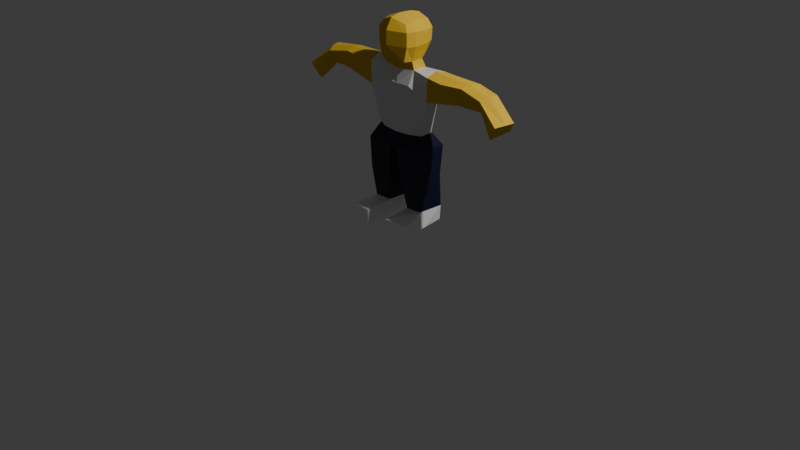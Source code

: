 # Source: xxxvillager.blend  (saved by Blender 5.0.119; exported with 4.5.12 LTS)
import bpy
from mathutils import Matrix  # noqa: F401  (used for matrix-valued properties, if any)

bpy.ops.wm.read_factory_settings(use_empty=True)
scene = bpy.context.scene
scene.name = 'Scene'

# ---- collections
col_collection = bpy.data.collections.new('Collection'); scene.collection.children.link(col_collection)
col_collection_2 = bpy.data.collections.new('Collection 2'); scene.collection.children.link(col_collection_2)

# ---- materials (node trees are filled in below, after node groups)
mat_material_001 = bpy.data.materials.new('Material.001')
mat_material_001.alpha_threshold = 0.0
mat_material_001.use_backface_culling_lightprobe_volume = False
mat_material_001.use_transparent_shadow = False
mat_material_001.diffuse_color = (0.8016, 0.5141, 0.04294, 1.0)
mat_material_001.roughness = 0.5
mat_material_001.line_color = (0.0, 0.0, 0.0, 1.0)
mat_teamcolor = bpy.data.materials.new('TeamColor')
mat_teamcolor.use_backface_culling_lightprobe_volume = False
mat_pants = bpy.data.materials.new('Pants')
mat_pants.use_backface_culling_lightprobe_volume = False
mat_kicks = bpy.data.materials.new('kicks')
mat_kicks.use_backface_culling_lightprobe_volume = False

# ---- material node trees
mat_material_001.use_nodes = True; mat_material_001.node_tree.nodes.clear()
_N = mat_material_001.node_tree.nodes; _L = mat_material_001.node_tree.links
n0 = _N.new('NodeFrame'); n0.name = 'Frame'; n0.location = (0, 0)
n0.label = 'Versioning: Use Nodes was removed'
n0.width = 150
n1 = _N.new('ShaderNodeOutputMaterial'); n1.name = 'Material Output'; n1.location = (480, 0)
n1.target = 'EEVEE'
n2 = _N.new('ShaderNodeBsdfPrincipled'); n2.name = 'Principled BSDF'; n2.location = (0, 0)
n2.inputs[0].default_value = (0.8016, 0.5141, 0.04294, 1.0)
n3 = _N.new('ShaderNodeOutputMaterial'); n3.name = 'Material Output.001'; n3.location = (450, 0)
n3.target = 'CYCLES'
n4 = _N.new('ShaderNodeBsdfDiffuse'); n4.name = 'Diffuse BSDF'; n4.location = (0, 0)
n4.inputs[0].default_value = (0.8016, 0.5141, 0.04294, 1.0)
n1.parent = n0
n2.parent = n0
n3.parent = n0
n4.parent = n0
_L.new(n2.outputs[0], n1.inputs[0])
_L.new(n4.outputs[0], n3.inputs[0])
n1.is_active_output = True
mat_teamcolor.use_nodes = True; mat_teamcolor.node_tree.nodes.clear()
_N = mat_teamcolor.node_tree.nodes; _L = mat_teamcolor.node_tree.links
n0 = _N.new('ShaderNodeBsdfPrincipled'); n0.name = 'Principled BSDF'; n0.location = (10, 300)
n1 = _N.new('ShaderNodeOutputMaterial'); n1.name = 'Material Output'; n1.location = (300, 300)
_L.new(n0.outputs[0], n1.inputs[0])
n1.is_active_output = True
mat_pants.use_nodes = True; mat_pants.node_tree.nodes.clear()
_N = mat_pants.node_tree.nodes; _L = mat_pants.node_tree.links
n0 = _N.new('ShaderNodeBsdfPrincipled'); n0.name = 'Principled BSDF'; n0.location = (10, 300)
n0.inputs[0].default_value = (0.005104, 0.006163, 0.03253, 1.0)
n1 = _N.new('ShaderNodeOutputMaterial'); n1.name = 'Material Output'; n1.location = (300, 300)
_L.new(n0.outputs[0], n1.inputs[0])
n1.is_active_output = True
mat_kicks.use_nodes = True; mat_kicks.node_tree.nodes.clear()
_N = mat_kicks.node_tree.nodes; _L = mat_kicks.node_tree.links
n0 = _N.new('ShaderNodeBsdfPrincipled'); n0.name = 'Principled BSDF'; n0.location = (10, 300)
n0.inputs[0].default_value = (1.0, 1.0, 1.0, 1.0)
n1 = _N.new('ShaderNodeOutputMaterial'); n1.name = 'Material Output'; n1.location = (300, 300)
_L.new(n0.outputs[0], n1.inputs[0])
n1.is_active_output = True

# ---- world
world_world = bpy.data.worlds.new('World'); scene.world = world_world
world_world.use_nodes = True; world_world.node_tree.nodes.clear()
_N = world_world.node_tree.nodes; _L = world_world.node_tree.links
n0 = _N.new('ShaderNodeOutputWorld'); n0.name = 'World Output'; n0.location = (300, 300)
n1 = _N.new('ShaderNodeBackground'); n1.name = 'Background'; n1.location = (10, 300)
n1.inputs[0].default_value = (0.05088, 0.05088, 0.05088, 1.0)
_L.new(n1.outputs[0], n0.inputs[0])
n0.is_active_output = True
world_world.color = (0.05088, 0.05088, 0.05088)
world_world.sun_shadow_jitter_overblur = 0.0

# ---- cameras
cam_camera = bpy.data.cameras.new('Camera')
cam_camera.clip_end = 100.0
cam_camera.ortho_scale = 7.314

# ---- lights
light_light = bpy.data.lights.new('Light', 'POINT')
light_light.energy = 1000.0
light_light.shadow_soft_size = 0.1

# ---- meshes
me_cube_001 = bpy.data.meshes.new('Cube.001')
me_cube_001.from_pydata([(0.6738, 1.023, -0.7721), (0.8298, -0.7943, -1.056), (1.028, -0.7929, 0.5187), (0.6443, 1.074, 0.8659), (0.8089, -0.6652, 0.8879), (0.8763, 1.184, 0.4434), (0.004296, 1.005, -1.018), (1.155e-07, -1.036, -1.258), (-0.003813, 1.049, 1.108), (1.028, -0.7929, -0.2588), (0.8737, 1.14, -0.2174), (0.8298, -0.2084, -1.143), (1.179, -0.279, 0.5187), (0.7923, -0.3164, 1.015), (0.0, -0.436, -1.3), (1.179, -0.279, -0.2588), (0.8318, 0.4924, -1.105), (1.197, 0.4728, 0.4864), (0.8102, 0.4355, 0.9827), (1.179, 0.4741, -0.219), (0.9114, 0.6954, -1.603), (0.9598, -0.2021, -1.571), (0.0, -0.3855, -1.658), (0.9114, 1.187, -2.378), (0.9598, -0.6158, -2.346), (0.0, -0.5773, -2.393), (2.15, 0.9121, -1.618), (2.13, -0.399, -1.664), (1.741, 0.9574, -2.66), (2.093, -0.399, -3.012), (0.9618, 0.8608, -5.037), (0.9598, -0.522, -5.067), (0.0, -0.5773, -5.114), (1.57, 0.4987, -5.037), (1.568, -0.2021, -5.067), (2.696, 0.9368, -1.66), (3.03, -0.339, -1.795), (3.865, 0.8568, -2.461), (4.186, -0.1766, -2.662), (6.016, 0.6144, -1.808), (5.705, -0.2953, -2.02), (6.271, 0.8831, -2.424), (5.496, 0.06041, -2.737), (7.217, 0.5713, -2.938), (7.003, -0.5838, -2.968), (6.795, 0.8135, -3.542), (6.469, -0.3142, -3.804), (0.2081, 1.12, -5.832), (0.2044, -0.7751, -5.934), (1.855, 1.116, -5.806), (1.851, -0.7797, -5.86), (0.6559, 1.152, -9.42), (0.6323, -0.3755, -9.501), (1.773, 1.114, -9.42), (1.784, -0.4504, -9.356), (0.6559, 1.179, -10.37), (0.6322, -0.3341, -10.37), (1.697, 1.123, -10.29), (1.846, -0.1815, -10.32), (0.7105, -2.012, -9.638), (2.111, -1.769, -9.706), (0.7543, -2.042, -10.44), (2.056, -1.816, -10.43), (1.835, 0.9453, -7.504), (0.4887, 0.9476, -7.518), (1.831, -0.6944, -7.651), (0.4851, -0.6921, -7.664), (-0.6442, 1.019, -0.7721), (-0.8298, -0.7943, -1.056), (0.0, -1.248, 0.5622), (-1.028, -0.7929, 0.5187), (-0.6095, 1.07, 0.8659), (-0.8089, -0.6652, 0.8879), (0.00686, 1.437, 0.4434), (-0.8415, 1.18, 0.4434), (0.0, -0.8991, 1.176), (0.004296, 1.393, -0.2174), (-1.028, -0.7929, -0.2588), (-0.844, 1.135, -0.2174), (0.0, -1.248, -0.2153), (-0.8298, -0.2084, -1.143), (-1.179, -0.279, 0.5187), (-0.7923, -0.3164, 1.015), (0.0, -0.3169, 1.303), (-1.179, -0.279, -0.2588), (0.0, 0.6255, -1.252), (-0.8318, 0.4924, -1.105), (-1.161, 0.4728, 0.4864), (-0.7744, 0.4355, 0.9827), (0.01791, 0.4349, 1.27), (-1.179, 0.4741, -0.219), (-0.9114, 0.6954, -1.603), (-0.9598, -0.2021, -1.571), (0.0, 0.8715, -1.631), (-0.9114, 1.187, -2.378), (-0.9598, -0.6158, -2.346), (0.0, 1.21, -2.405), (-2.14, 0.9121, -1.632), (-2.123, -0.399, -1.694), (-1.741, 0.9574, -2.66), (-2.093, -0.399, -3.012), (-0.9618, 0.8608, -5.037), (-0.9598, -0.522, -5.067), (0.0, 0.8715, -5.126), (-1.57, 0.4987, -5.037), (-1.568, -0.2021, -5.067), (-2.696, 0.9368, -1.66), (-3.03, -0.339, -1.795), (-3.865, 0.8568, -2.461), (-4.186, -0.1766, -2.662), (-6.016, 0.6144, -1.808), (-5.705, -0.2953, -2.02), (-6.271, 0.8831, -2.424), (-5.496, 0.06041, -2.737), (-7.217, 0.5713, -2.938), (-7.003, -0.5838, -2.968), (-6.795, 0.8135, -3.542), (-6.469, -0.3142, -3.804), (-0.2081, 1.12, -5.832), (-0.2044, -0.7751, -5.934), (-0.02223, -0.798, -5.947), (-0.02531, 1.083, -5.849), (-1.855, 1.116, -5.806), (-1.851, -0.7797, -5.86), (-0.6559, 1.152, -9.42), (-0.6659, -0.3952, -9.395), (-1.762, 1.124, -9.4), (-1.745, -0.4226, -9.427), (-0.6559, 1.179, -10.37), (-0.6322, -0.3341, -10.37), (-1.752, 1.116, -10.34), (-1.795, -0.1815, -10.32), (-0.7488, -2.003, -9.578), (-2.051, -1.778, -9.678), (-0.7543, -2.042, -10.44), (-2.056, -1.816, -10.43), (-1.835, 0.9453, -7.504), (-0.4887, 0.9476, -7.518), (-1.831, -0.6944, -7.651), (-0.4851, -0.6921, -7.664), (-5.922, 0.1675, -1.846), (-7.183, -0.03168, -2.915), (-0.9365, 0.2308, -1.587), (-2.122, 0.217, -1.369), (-2.576, 0.1461, -1.483), (7.183, -0.03168, -2.915), (5.922, 0.1675, -1.846), (0.9387, 0.1898, -1.585), (2.159, 0.2255, -1.416), (2.576, 0.1461, -1.483), (-4.758, 0.07243, -2.774), (-4.31, -0.1896, -1.744), (-4.486, 1.043, -1.733), (-5.074, 1.016, -2.587), (-4.465, 0.3501, -1.622), (4.758, 0.07243, -2.774), (4.31, -0.1896, -1.744), (4.486, 1.043, -1.733), (5.074, 1.016, -2.587), (4.465, 0.3501, -1.622), (1.23, 1.152, -9.42), (1.223, 1.305, -10.37), (-1.228, 1.305, -10.37), (-1.268, 1.152, -9.42)], [], [(1, 9, 79, 7), (3, 5, 73, 8), (12, 13, 4, 2), (5, 10, 76, 73), (15, 12, 2, 9), (9, 2, 69, 79), (10, 0, 6, 76), (2, 4, 75, 69), (13, 83, 75, 4), (11, 1, 7, 14), (11, 15, 9, 1), (16, 19, 15, 11), (16, 11, 21, 147, 20), (18, 89, 83, 13), (19, 17, 12, 15), (17, 18, 13, 12), (5, 3, 18, 17), (10, 5, 17, 19), (3, 8, 89, 18), (0, 16, 85, 6), (0, 10, 19, 16), (20, 147, 148, 26), (85, 16, 20, 93), (11, 14, 22, 21), (96, 23, 30, 103), (93, 20, 23, 96), (21, 22, 25, 24), (27, 29, 38, 36), (21, 24, 29, 27), (29, 24, 31, 34), (23, 20, 26, 28), (34, 31, 48, 50), (24, 25, 32, 31), (23, 28, 33, 30), (28, 29, 34, 33), (156, 155, 42, 40), (26, 148, 149, 35), (28, 26, 35, 37), (29, 28, 37, 38), (39, 146, 145, 43), (157, 159, 146, 39), (158, 157, 39, 41), (155, 158, 41, 42), (43, 145, 44, 46, 45), (41, 39, 43, 45), (42, 41, 45, 46), (40, 42, 46, 44), (47, 48, 120, 121), (64, 63, 53, 160, 51), (103, 30, 47, 121), (31, 32, 120, 48), (30, 33, 49, 47), (33, 34, 50, 49), (51, 160, 161, 55), (63, 65, 54, 53), (66, 64, 51, 52), (65, 66, 52, 54), (56, 55, 161, 57, 58), (53, 54, 58, 57), (58, 54, 60, 62), (52, 51, 55, 56), (60, 59, 61, 62), (56, 58, 62, 61), (52, 56, 61, 59), (54, 52, 59, 60), (50, 48, 66, 65), (48, 47, 64, 66), (49, 50, 65, 63), (47, 49, 63, 64), (68, 7, 79, 77), (71, 8, 73, 74), (81, 70, 72, 82), (74, 73, 76, 78), (84, 77, 70, 81), (77, 79, 69, 70), (78, 76, 6, 67), (70, 69, 75, 72), (82, 72, 75, 83), (80, 14, 7, 68), (80, 68, 77, 84), (86, 80, 84, 90), (86, 91, 142, 92, 80), (88, 82, 83, 89), (90, 84, 81, 87), (87, 81, 82, 88), (74, 87, 88, 71), (78, 90, 87, 74), (71, 88, 89, 8), (67, 6, 85, 86), (67, 86, 90, 78), (91, 97, 143, 142), (85, 93, 91, 86), (80, 92, 22, 14), (96, 103, 101, 94), (93, 96, 94, 91), (92, 95, 25, 22), (98, 107, 109, 100), (92, 98, 100, 95), (100, 105, 102, 95), (94, 99, 97, 91), (105, 123, 119, 102), (95, 102, 32, 25), (94, 101, 104, 99), (99, 104, 105, 100), (151, 111, 113, 150), (97, 106, 144, 143), (99, 108, 106, 97), (100, 109, 108, 99), (110, 114, 141, 140), (152, 110, 140, 154), (153, 112, 110, 152), (150, 113, 112, 153), (114, 116, 117, 115, 141), (112, 116, 114, 110), (113, 117, 116, 112), (111, 115, 117, 113), (118, 121, 120, 119), (137, 124, 163, 126, 136), (103, 121, 118, 101), (102, 119, 120, 32), (101, 118, 122, 104), (104, 122, 123, 105), (124, 128, 162, 163), (136, 126, 127, 138), (139, 125, 124, 137), (138, 127, 125, 139), (129, 131, 130, 162, 128), (126, 130, 131, 127), (131, 135, 133, 127), (125, 129, 128, 124), (133, 135, 134, 132), (129, 134, 135, 131), (125, 132, 134, 129), (127, 133, 132, 125), (123, 138, 139, 119), (119, 139, 137, 118), (122, 136, 138, 123), (118, 137, 136, 122), (142, 143, 98, 92), (143, 144, 107, 98), (154, 140, 111, 151), (140, 141, 115, 111), (148, 147, 21, 27), (159, 149, 36, 156), (149, 148, 27, 36), (145, 146, 40, 44), (144, 154, 151, 107), (109, 150, 153, 108), (108, 153, 152, 106), (106, 152, 154, 144), (107, 151, 150, 109), (146, 159, 156, 40), (38, 37, 158, 155), (37, 35, 157, 158), (35, 149, 159, 157), (36, 38, 155, 156), (161, 160, 53, 57), (163, 162, 130, 126)])
me_cube_001.polygons.foreach_set('material_index', [0, 0, 0, 0, 0, 0, 0, 0, 0, 0, 0, 0, 0, 0, 0, 0, 0, 0, 0, 0, 0, 1, 0, 0, 1, 1, 1, 0, 1, 1, 1, 2, 1, 1, 1, 0, 0, 0, 0, 0, 0, 0, 0, 0, 0, 0, 0, 2, 2, 2, 2, 2, 2, 3, 2, 2, 2, 3, 3, 3, 3, 3, 3, 3, 3, 2, 2, 2, 2, 0, 0, 0, 0, 0, 0, 0, 0, 0, 0, 0, 0, 0, 0, 0, 0, 0, 0, 0, 0, 0, 1, 0, 0, 1, 1, 1, 0, 1, 1, 1, 2, 1, 1, 1, 0, 0, 0, 0, 0, 0, 0, 0, 0, 0, 0, 0, 2, 2, 2, 2, 2, 2, 3, 2, 2, 2, 3, 3, 3, 3, 3, 3, 3, 3, 2, 2, 2, 2, 1, 0, 0, 0, 1, 0, 0, 0, 0, 0, 0, 0, 0, 0, 0, 0, 0, 0, 3, 3])
me_cube_001.materials.append(mat_material_001)
me_cube_001.materials.append(mat_teamcolor)
me_cube_001.materials.append(mat_pants)
me_cube_001.materials.append(mat_kicks)
me_cube_001.use_remesh_preserve_volume = False
me_cube_001.use_remesh_preserve_attributes = False
me_cube_001.use_mirror_x = True
me_cube_001.use_mirror_vertex_groups = False
me_cube_001.use_mirror_topology = True
me_cube_001.update()
arm_armature = bpy.data.armatures.new('Armature')  # bones are not reproduced

# ---- objects
ob_light = bpy.data.objects.new('Light', light_light)
ob_camera = bpy.data.objects.new('Camera', cam_camera)
ob_cube_001 = bpy.data.objects.new('Cube.001', me_cube_001)
ob_armature = bpy.data.objects.new('Armature', arm_armature)

# ---- transforms, parenting, visibility, modifiers, constraints
ob_light.location = (4.076, 1.005, 5.904)
ob_light.rotation_euler = (0.6503, 0.05522, 1.866)
ob_light.lock_rotations_4d = False
ob_light.empty_display_type = 'ARROWS'
ob_light.color = (0.0, 0.0, 0.0, 0.0)
ob_light.lineart.crease_threshold = 0.0
ob_camera.location = (7.359, -6.926, 4.958)
ob_camera.rotation_euler = (1.109, 0.0, 0.8149)
ob_camera.lock_rotations_4d = False
ob_camera.empty_display_type = 'ARROWS'
ob_camera.color = (0.0, 0.0, 0.0, 0.0)
ob_camera.display_type = 'WIRE'
ob_camera.lineart.crease_threshold = 0.0
ob_cube_001.parent = ob_armature
ob_cube_001.matrix_parent_inverse = Matrix(((0.9983, -0.05846, 0.0, 0.006113), (0.05846, 0.9983, -0.0, -0.1044), (0.0, -0.0, 1.0, -0.9237), (-0.0, 0.0, -0.0, 1.0)))
ob_cube_001.location = (-0.006835, 0.07072, 1.891)
ob_cube_001.rotation_euler = (0.0, -0.0, 6.283)
ob_cube_001.scale = (0.1823, 0.1823, 0.1823)
ob_cube_001.lock_rotations_4d = False
ob_cube_001.empty_display_type = 'ARROWS'
ob_cube_001.lineart.crease_threshold = 0.0
ob_cube_001.use_mesh_mirror_x = True
_vg = ob_cube_001.vertex_groups.new(name='Torso')
for _i, _w in zip([14, 22, 23, 24, 25, 28, 30, 31, 32, 47, 48, 93, 94, 95, 96, 101, 102, 103, 118, 119, 120, 121], [0.01299, 0.09453, 0.1285, 0.1269, 0.7263, 0.002156, 0.08146, 0.09781, 0.7327, 0.06102, 0.05604, 0.07884, 0.1261, 0.123, 0.6161, 0.08174, 0.09763, 0.7433, 0.06092, 0.05995, 0.09217, 0.06953]): _vg.add([_i], _w, 'REPLACE')
_vg = ob_cube_001.vertex_groups.new(name='Head')
for _i, _w in zip([0, 1, 2, 3, 4, 5, 6, 7, 8, 9, 10, 11, 12, 13, 14, 15, 16, 17, 18, 19, 20, 21, 22, 23, 24, 25, 67, 68, 69, 70, 71, 72, 73, 74, 75, 76, 77, 78, 79, 80, 81, 82, 83, 84, 85, 86, 87, 88, 89, 90, 91, 92, 93, 94, 95, 96, 142, 147], [0.9303, 0.8943, 0.9852, 0.9933, 0.991, 0.9869, 0.955, 0.934, 0.9962, 0.962, 0.9685, 0.7458, 0.9838, 0.9938, 0.8765, 0.9479, 0.7671, 0.9848, 0.9948, 0.9555, 0.1107, 0.1007, 0.7754, 0.01933, 0.003548, 0.07177, 0.9267, 0.8891, 0.9886, 0.9835, 0.9927, 0.9898, 0.9909, 0.9858, 0.9948, 0.9813, 0.9587, 0.9659, 0.9732, 0.7373, 0.9816, 0.9927, 0.9975, 0.9432, 0.9302, 0.754, 0.9827, 0.994, 0.9987, 0.9503, 0.1272, 0.1273, 0.7379, 0.02155, 0.009103, 0.07796, 0.02106, 0.08052]): _vg.add([_i], _w, 'REPLACE')
_vg = ob_cube_001.vertex_groups.new(name='Shoulder.L')
for _i, _w in zip([0, 1, 9, 10, 11, 14, 15, 16, 19, 20, 21, 22, 23, 24, 25, 26, 27, 28, 29, 35, 85, 93, 94, 96, 147, 148], [0.05664, 0.08731, 0.01112, 0.002123, 0.2295, 0.03655, 0.04123, 0.2102, 0.0282, 0.8192, 0.83, 0.06142, 0.7435, 0.7771, 0.09163, 0.1495, 0.1028, 0.7849, 0.7577, 0.05707, 0.004591, 0.08577, 0.00609, 0.135, 0.8751, 0.06918]): _vg.add([_i], _w, 'REPLACE')
_vg = ob_cube_001.vertex_groups.new(name='Arm.L')
for _i, _w in zip([20, 21, 23, 24, 26, 27, 28, 29, 35, 36, 37, 38, 39, 40, 41, 42, 43, 44, 45, 46, 145, 146, 147, 148, 149, 155, 156, 157, 158, 159], [0.04112, 0.05139, 0.0219, 0.003328, 0.8304, 0.8835, 0.1261, 0.1462, 0.9359, 0.9762, 0.9775, 0.9855, 0.9998, 0.9999, 1.0, 0.9999, 1.0, 1.0, 1.0, 1.0, 1.0, 0.9999, 0.02417, 0.9223, 0.9773, 0.9977, 0.9975, 0.9954, 0.9984, 0.9979]): _vg.add([_i], _w, 'REPLACE')
_vg = ob_cube_001.vertex_groups.new(name='Shoulder.R')
for _i, _w in zip([14, 22, 23, 25, 67, 68, 77, 78, 80, 84, 85, 86, 90, 91, 92, 93, 94, 95, 96, 97, 98, 99, 100, 106, 142, 143, 144], [0.03581, 0.0598, 0.007371, 0.09221, 0.05932, 0.08978, 0.01543, 0.00619, 0.231, 0.04737, 0.004739, 0.2205, 0.03656, 0.8024, 0.7974, 0.08475, 0.7481, 0.7815, 0.1357, 0.157, 0.1077, 0.7972, 0.7736, 0.06041, 0.9076, 0.08326, 0.005744]): _vg.add([_i], _w, 'REPLACE')
_vg = ob_cube_001.vertex_groups.new(name='Arm.R')
for _i, _w in zip([91, 92, 94, 95, 97, 98, 99, 100, 106, 107, 108, 109, 110, 111, 112, 113, 114, 115, 116, 117, 140, 141, 142, 143, 144, 150, 151, 152, 153, 154], [0.04091, 0.05575, 0.0185, 0.0007634, 0.8218, 0.8767, 0.1193, 0.1378, 0.9325, 0.9729, 0.9775, 0.9863, 0.9998, 0.9999, 0.9999, 0.9999, 1.0, 1.0, 1.0, 1.0, 0.9999, 1.0, 0.05068, 0.909, 0.9691, 0.9983, 0.9972, 0.9952, 0.9985, 0.9976]): _vg.add([_i], _w, 'REPLACE')
_vg = ob_cube_001.vertex_groups.new(name='Hip.L')
for _i, _w in zip([23, 28, 29, 30, 31, 32, 33, 34, 47, 48, 49, 50, 64, 66, 103, 118, 119, 120, 121], [0.0003527, 0.007012, 0.03512, 0.7747, 0.7398, 0.1065, 0.5052, 0.5007, 0.5943, 0.5389, 0.1572, 0.134, 0.04585, 0.03211, 0.1054, 0.1498, 0.169, 0.2964, 0.3159]): _vg.add([_i], _w, 'REPLACE')
_vg = ob_cube_001.vertex_groups.new(name='Leg.L')
for _i, _w in zip([29, 30, 31, 33, 34, 47, 48, 49, 50, 51, 52, 53, 54, 55, 56, 57, 58, 59, 60, 61, 62, 63, 64, 65, 66, 118, 119, 120, 121, 160, 161], [0.006416, 0.1007, 0.1097, 0.4662, 0.4647, 0.1172, 0.1251, 0.8119, 0.8327, 0.994, 0.9969, 0.9978, 0.9986, 0.9981, 0.9992, 0.9989, 0.9996, 0.9991, 0.9994, 0.9994, 0.9995, 0.9814, 0.9283, 0.9812, 0.9344, 0.008981, 0.02983, 0.07043, 0.06241, 0.9968, 0.9985]): _vg.add([_i], _w, 'REPLACE')
_vg = ob_cube_001.vertex_groups.new(name='Hip.R')
for _i, _w in zip([32, 47, 48, 99, 100, 101, 102, 103, 104, 105, 118, 119, 120, 121, 122, 123, 137, 139], [0.1171, 0.1956, 0.2367, 0.003535, 0.02916, 0.7764, 0.7411, 0.1103, 0.5057, 0.5005, 0.6405, 0.6043, 0.4608, 0.4778, 0.1625, 0.141, 0.05157, 0.0425]): _vg.add([_i], _w, 'REPLACE')
_vg = ob_cube_001.vertex_groups.new(name='Leg.R')
for _i, _w in zip([47, 48, 100, 101, 102, 104, 105, 118, 119, 120, 121, 122, 123, 124, 125, 126, 127, 128, 129, 130, 131, 132, 133, 134, 135, 136, 137, 138, 139, 162, 163], [0.008951, 0.0302, 0.00232, 0.1007, 0.1098, 0.4645, 0.4632, 0.1167, 0.1237, 0.07833, 0.07194, 0.8093, 0.8301, 0.9943, 0.9966, 0.9977, 0.9988, 0.9983, 0.9993, 0.999, 0.9997, 0.999, 0.9994, 0.9994, 0.9995, 0.9812, 0.9287, 0.9809, 0.9336, 0.9987, 0.9964]): _vg.add([_i], _w, 'REPLACE')
_m = ob_cube_001.modifiers.new('Armature', 'ARMATURE')
_m.object = ob_armature
ob_armature.location = (0.0, 0.1046, 0.9237)
ob_armature.rotation_euler = (0.0, -0.0, -0.05849)

# ---- collection membership
col_collection.objects.link(ob_light)
col_collection.objects.link(ob_camera)
col_collection.objects.link(ob_cube_001)
col_collection.objects.link(ob_armature)

# ---- scene / render settings (as saved in the file)
scene.camera = ob_camera
scene.frame_start = 1; scene.frame_end = 40; scene.frame_set(40)
scene.render.engine = 'BLENDER_EEVEE_NEXT'
scene.render.bake_bias = 0.0
scene.render.bake_samples = 0
bpy.context.view_layer.update()
